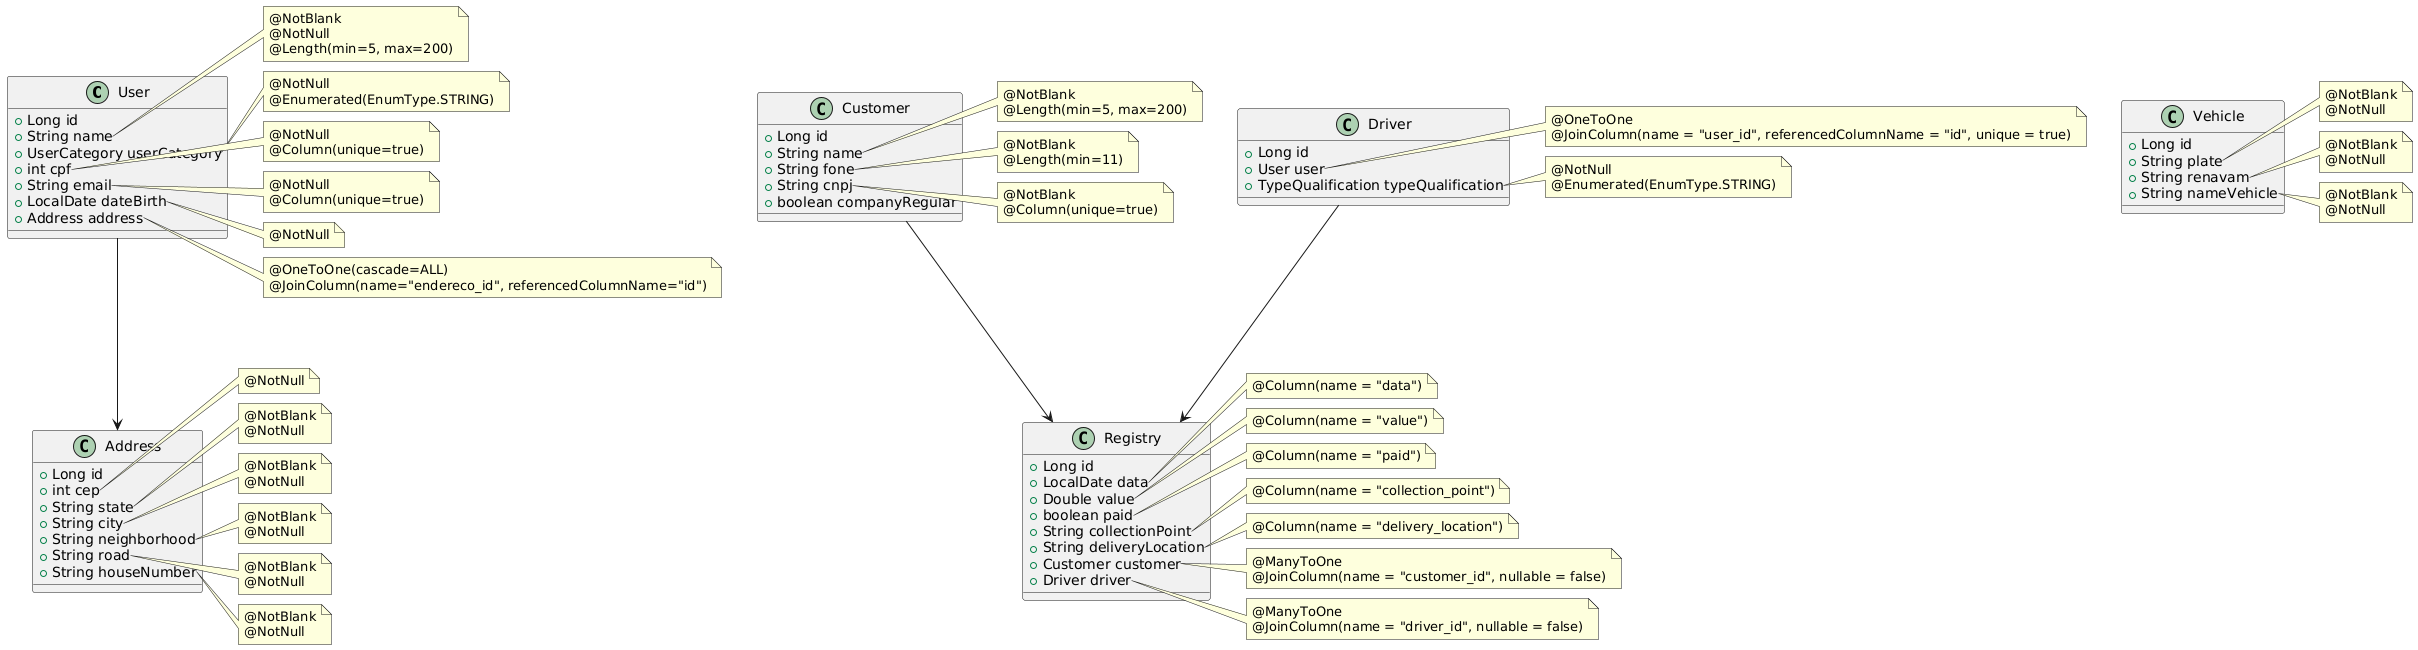

The diagram above was rendered by PlantUML. Its source (embedded in the PNG):
@startuml
class User {
  +Long id
  +String name
  +UserCategory userCategory
  +int cpf
  +String email
  +LocalDate dateBirth
  +Address address
}

note right of User::name
  @NotBlank
  @NotNull
  @Length(min=5, max=200)
end note

note right of User::userCategory
  @NotNull
  @Enumerated(EnumType.STRING)
end note

note right of User::cpf
  @NotNull
  @Column(unique=true)
end note

note right of User::email
  @NotNull
  @Column(unique=true)
end note

note right of User::dateBirth
  @NotNull
end note

note right of User::address
  @OneToOne(cascade=ALL)
  @JoinColumn(name="endereco_id", referencedColumnName="id")
end note

User --> Address


class Customer {
  +Long id
  +String name
  +String fone
  +String cnpj
  +boolean companyRegular
}

note right of Customer::name
  @NotBlank
  @Length(min=5, max=200)
end note

note right of Customer::fone
  @NotBlank
  @Length(min=11)
end note

note right of Customer::cnpj
  @NotBlank
  @Column(unique=true)
end note


class Address {
  +Long id
  +int cep
  +String state
  +String city
  +String neighborhood
  +String road
  +String houseNumber
}

note right of Address::cep
  @NotNull
end note

note right of Address::state
  @NotBlank
  @NotNull
end note

note right of Address::city
  @NotBlank
  @NotNull
end note

note right of Address::neighborhood
  @NotBlank
  @NotNull
end note

note right of Address::road
  @NotBlank
  @NotNull
end note

note right of Address::houseNumber
  @NotBlank
  @NotNull
end note


class Driver {
  +Long id
  +User user
  +TypeQualification typeQualification
}

note right of Driver::user
  @OneToOne
  @JoinColumn(name = "user_id", referencedColumnName = "id", unique = true)
end note

note right of Driver::typeQualification
  @NotNull
  @Enumerated(EnumType.STRING)
end note



class Vehicle {
  +Long id
  +String plate
  +String renavam
  +String nameVehicle
}

note right of Vehicle::plate
  @NotBlank
  @NotNull
end note

note right of Vehicle::renavam
  @NotBlank
  @NotNull
end note

note right of Vehicle::nameVehicle
  @NotBlank
  @NotNull
end note


class Registry {
  +Long id
  +LocalDate data
  +Double value
  +boolean paid
  +String collectionPoint
  +String deliveryLocation
  +Customer customer
  +Driver driver
}

note right of Registry::data
  @Column(name = "data")
end note

note right of Registry::value
  @Column(name = "value")
end note

note right of Registry::paid
  @Column(name = "paid")
end note

note right of Registry::collectionPoint
  @Column(name = "collection_point")
end note

note right of Registry::deliveryLocation
  @Column(name = "delivery_location")
end note

note right of Registry::customer
  @ManyToOne
  @JoinColumn(name = "customer_id", nullable = false)
end note

note right of Registry::driver
  @ManyToOne
  @JoinColumn(name = "driver_id", nullable = false)
end note

Customer --> Registry
Driver --> Registry
@enduml